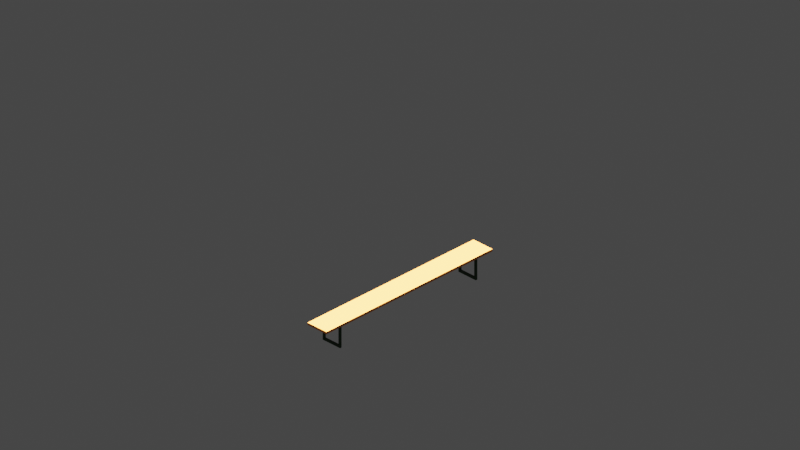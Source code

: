 # Source: bierbank.blend  (saved by Blender 3.5.10; exported with 4.5.12 LTS)
import bpy
from mathutils import Matrix  # noqa: F401  (used for matrix-valued properties, if any)

bpy.ops.wm.read_factory_settings(use_empty=True)
scene = bpy.context.scene
scene.name = 'Scene'

# ---- collections
col_collection = bpy.data.collections.new('Collection'); scene.collection.children.link(col_collection)
col_cameras = bpy.data.collections.new('Cameras'); scene.collection.children.link(col_cameras)
col_lights = bpy.data.collections.new('Lights'); scene.collection.children.link(col_lights)

# ---- materials (node trees are filled in below, after node groups)
mat_material_035 = bpy.data.materials.new('Material.035')
mat_material_035.use_transparent_shadow = False
mat_material_034 = bpy.data.materials.new('Material.034')
mat_material_034.use_transparent_shadow = False

# ---- material node trees
mat_material_035.use_nodes = True; mat_material_035.node_tree.nodes.clear()
_N = mat_material_035.node_tree.nodes; _L = mat_material_035.node_tree.links
n0 = _N.new('ShaderNodeBsdfPrincipled'); n0.name = 'Principled BSDF'; n0.location = (10, 300)
n0.distribution = 'GGX'
n0.subsurface_method = 'RANDOM_WALK_SKIN'
n0.inputs[3].default_value = 1.45
n0.inputs[27].default_value = (0.0, 0.0, 0.0, 1.0)
n0.inputs[28].default_value = 1.0
n1 = _N.new('ShaderNodeOutputMaterial'); n1.name = 'Material Output'; n1.location = (300, 300)
n2 = _N.new('ShaderNodeHueSaturation'); n2.name = 'Hue Saturation Value'; n2.location = (-267, 110)
n2.inputs[4].default_value = (0.003347, 0.04231, 0.0, 1.0)
_L.new(n0.outputs[0], n1.inputs[0])
_L.new(n2.outputs[0], n0.inputs[0])
n1.is_active_output = True
mat_material_034.use_nodes = True; mat_material_034.node_tree.nodes.clear()
_N = mat_material_034.node_tree.nodes; _L = mat_material_034.node_tree.links
n0 = _N.new('ShaderNodeBsdfPrincipled'); n0.name = 'Principled BSDF'; n0.location = (10, 300)
n0.distribution = 'GGX'
n0.subsurface_method = 'RANDOM_WALK_SKIN'
n0.inputs[3].default_value = 1.45
n0.inputs[27].default_value = (0.0, 0.0, 0.0, 1.0)
n0.inputs[28].default_value = 1.0
n1 = _N.new('ShaderNodeOutputMaterial'); n1.name = 'Material Output'; n1.location = (300, 300)
n2 = _N.new('ShaderNodeHueSaturation'); n2.name = 'Hue Saturation Value'; n2.location = (-277, 95)
n2.inputs[4].default_value = (0.8, 0.2447, 0.03905, 1.0)
_L.new(n0.outputs[0], n1.inputs[0])
_L.new(n2.outputs[0], n0.inputs[0])
n1.is_active_output = True

# ---- world
world_world = bpy.data.worlds.new('World'); scene.world = world_world
world_world.use_nodes = True; world_world.node_tree.nodes.clear()
_N = world_world.node_tree.nodes; _L = world_world.node_tree.links
n0 = _N.new('ShaderNodeOutputWorld'); n0.name = 'World Output'; n0.location = (300, 300)
n1 = _N.new('ShaderNodeBackground'); n1.name = 'Background'; n1.location = (10, 300)
n1.inputs[0].default_value = (0.05088, 0.05088, 0.05088, 1.0)
_L.new(n1.outputs[0], n0.inputs[0])
n0.is_active_output = True
world_world.color = (0.05088, 0.05088, 0.05088)
world_world.use_sun_shadow = False
world_world.sun_shadow_jitter_overblur = 0.0

# ---- cameras
cam_camera_0_001 = bpy.data.cameras.new('Camera 0.001')
cam_camera_0_001.type = 'ORTHO'
cam_camera_0_001.ortho_scale = 15.0
cam_camera_1_001 = bpy.data.cameras.new('Camera 1.001')
cam_camera_1_001.type = 'ORTHO'
cam_camera_1_001.ortho_scale = 15.0
cam_camera_2_001 = bpy.data.cameras.new('Camera 2.001')
cam_camera_2_001.type = 'ORTHO'
cam_camera_2_001.ortho_scale = 15.0
cam_camera_3_001 = bpy.data.cameras.new('Camera 3.001')
cam_camera_3_001.type = 'ORTHO'
cam_camera_3_001.ortho_scale = 15.0

# ---- lights
light_sun_0_001 = bpy.data.lights.new('Sun 0.001', 'SUN')
light_sun_0_001.transmission_factor = 0.0
light_sun_1_001 = bpy.data.lights.new('Sun 1.001', 'SUN')
light_sun_1_001.transmission_factor = 0.0
light_sun_2_001 = bpy.data.lights.new('Sun 2.001', 'SUN')
light_sun_2_001.transmission_factor = 0.0
light_sun_3_001 = bpy.data.lights.new('Sun 3.001', 'SUN')
light_sun_3_001.transmission_factor = 0.0

# ---- meshes
me_cube_012 = bpy.data.meshes.new('Cube.012')
me_cube_012.from_pydata([(-1.0, -1.0, -1.0), (-1.0, -1.0, 1.0), (-1.0, 1.0, -1.0), (-1.0, 1.0, 1.0), (1.0, -1.0, -1.0), (1.0, -1.0, 1.0), (1.0, 1.0, -1.0), (1.0, 1.0, 1.0), (-1.0, 0.8182, -1.0), (-1.0, 0.6364, -1.0), (-1.0, 0.4545, -1.0), (-1.0, 0.2727, -1.0), (-1.0, 0.09091, -1.0), (-1.0, -0.09091, -1.0), (-1.0, -0.2727, -1.0), (-1.0, -0.4545, -1.0), (-1.0, -0.6364, -1.0), (-1.0, -0.8182, -1.0), (-1.0, -0.8182, 1.0), (-1.0, -0.6364, 1.0), (-1.0, -0.4545, 1.0), (-1.0, -0.2727, 1.0), (-1.0, -0.09091, 1.0), (-1.0, 0.09091, 1.0), (-1.0, 0.2727, 1.0), (-1.0, 0.4545, 1.0), (-1.0, 0.6364, 1.0), (-1.0, 0.8182, 1.0), (1.0, -0.8182, -1.0), (1.0, -0.6364, -1.0), (1.0, -0.4545, -1.0), (1.0, -0.2727, -1.0), (1.0, -0.09091, -1.0), (1.0, 0.09091, -1.0), (1.0, 0.2727, -1.0), (1.0, 0.4545, -1.0), (1.0, 0.6364, -1.0), (1.0, 0.8182, -1.0), (1.0, 0.8182, 1.0), (1.0, 0.6364, 1.0), (1.0, 0.4545, 1.0), (1.0, 0.2727, 1.0), (1.0, 0.09091, 1.0), (1.0, -0.09091, 1.0), (1.0, -0.2727, 1.0), (1.0, -0.4545, 1.0), (1.0, -0.6364, 1.0), (1.0, -0.8182, 1.0), (-1.0, -1.0, -0.8), (-1.0, -1.0, -0.6), (-1.0, -1.0, -0.4), (-1.0, -1.0, -0.2), (-1.0, -1.0, 0.0), (-1.0, -1.0, 0.2), (-1.0, -1.0, 0.4), (-1.0, -1.0, 0.6), (-1.0, -1.0, 0.8), (-1.0, 1.0, 0.8), (-1.0, 1.0, 0.6), (-1.0, 1.0, 0.4), (-1.0, 1.0, 0.2), (-1.0, 1.0, 0.0), (-1.0, 1.0, -0.2), (-1.0, 1.0, -0.4), (-1.0, 1.0, -0.6), (-1.0, 1.0, -0.8), (1.0, 1.0, 0.8), (1.0, 1.0, 0.6), (1.0, 1.0, 0.4), (1.0, 1.0, 0.2), (1.0, 1.0, 0.0), (1.0, 1.0, -0.2), (1.0, 1.0, -0.4), (1.0, 1.0, -0.6), (1.0, 1.0, -0.8), (1.0, -1.0, 0.8), (1.0, -1.0, 0.6), (1.0, -1.0, 0.4), (1.0, -1.0, 0.2), (1.0, -1.0, 0.0), (1.0, -1.0, -0.2), (1.0, -1.0, -0.4), (1.0, -1.0, -0.6), (1.0, -1.0, -0.8), (1.0, 0.8182, 0.8), (1.0, 0.8182, 0.6), (1.0, 0.8182, 0.4), (1.0, 0.8182, 0.2), (1.0, 0.8182, 0.0), (1.0, 0.8182, -0.2), (1.0, 0.8182, -0.4), (1.0, 0.8182, -0.6), (1.0, 0.8182, -0.8), (1.0, 0.6364, 0.8), (1.0, 0.6364, -0.8), (1.0, 0.4545, 0.8), (1.0, 0.4545, -0.8), (1.0, 0.2727, 0.8), (1.0, 0.2727, -0.8), (1.0, 0.09091, 0.8), (1.0, 0.09091, -0.8), (1.0, -0.09091, 0.8), (1.0, -0.09091, -0.8), (1.0, -0.2727, 0.8), (1.0, -0.2727, -0.8), (1.0, -0.4545, 0.8), (1.0, -0.4545, -0.8), (1.0, -0.6364, 0.8), (1.0, -0.6364, -0.8), (1.0, -0.8182, 0.8), (1.0, -0.8182, 0.6), (1.0, -0.8182, 0.4), (1.0, -0.8182, 0.2), (1.0, -0.8182, 0.0), (1.0, -0.8182, -0.2), (1.0, -0.8182, -0.4), (1.0, -0.8182, -0.6), (1.0, -0.8182, -0.8), (-1.0, -0.8182, 0.8), (-1.0, -0.8182, 0.6), (-1.0, -0.8182, 0.4), (-1.0, -0.8182, 0.2), (-1.0, -0.8182, 0.0), (-1.0, -0.8182, -0.2), (-1.0, -0.8182, -0.4), (-1.0, -0.8182, -0.6), (-1.0, -0.8182, -0.8), (-1.0, -0.6364, 0.8), (-1.0, -0.6364, -0.8), (-1.0, -0.4545, 0.8), (-1.0, -0.4545, -0.8), (-1.0, -0.2727, 0.8), (-1.0, -0.2727, -0.8), (-1.0, -0.09091, 0.8), (-1.0, -0.09091, -0.8), (-1.0, 0.09091, 0.8), (-1.0, 0.09091, -0.8), (-1.0, 0.2727, 0.8), (-1.0, 0.2727, -0.8), (-1.0, 0.4545, 0.8), (-1.0, 0.4545, -0.8), (-1.0, 0.6364, 0.8), (-1.0, 0.6364, -0.8), (-1.0, 0.8182, 0.8), (-1.0, 0.8182, 0.6), (-1.0, 0.8182, 0.4), (-1.0, 0.8182, 0.2), (-1.0, 0.8182, 0.0), (-1.0, 0.8182, -0.2), (-1.0, 0.8182, -0.4), (-1.0, 0.8182, -0.6), (-1.0, 0.8182, -0.8)], [], [(143, 27, 3, 57), (57, 3, 7, 66), (109, 47, 5, 75), (75, 5, 1, 56), (17, 28, 4, 0), (47, 18, 1, 5), (7, 3, 27, 38), (38, 27, 26, 39), (39, 26, 25, 40), (40, 25, 24, 41), (41, 24, 23, 42), (42, 23, 22, 43), (43, 22, 21, 44), (44, 21, 20, 45), (45, 20, 19, 46), (46, 19, 18, 47), (2, 6, 37, 8), (8, 37, 36, 9), (9, 36, 35, 10), (10, 35, 34, 11), (11, 34, 33, 12), (12, 33, 32, 13), (13, 32, 31, 14), (14, 31, 30, 15), (15, 30, 29, 16), (16, 29, 28, 17), (66, 7, 38, 84), (84, 38, 39, 93), (93, 39, 40, 95), (95, 40, 41, 97), (97, 41, 42, 99), (99, 42, 43, 101), (101, 43, 44, 103), (103, 44, 45, 105), (105, 45, 46, 107), (107, 46, 47, 109), (56, 1, 18, 118), (118, 18, 19, 127), (127, 19, 20, 129), (129, 20, 21, 131), (131, 21, 22, 133), (133, 22, 23, 135), (135, 23, 24, 137), (137, 24, 25, 139), (139, 25, 26, 141), (141, 26, 27, 143), (9, 142, 151, 8), (10, 140, 142, 9), (11, 138, 140, 10), (12, 136, 138, 11), (13, 134, 136, 12), (14, 132, 134, 13), (15, 130, 132, 14), (16, 128, 130, 15), (17, 126, 128, 16), (0, 48, 126, 17), (48, 49, 125, 126), (49, 50, 124, 125), (50, 51, 123, 124), (51, 52, 122, 123), (52, 53, 121, 122), (53, 54, 120, 121), (54, 55, 119, 120), (55, 56, 118, 119), (29, 108, 117, 28), (30, 106, 108, 29), (31, 104, 106, 30), (32, 102, 104, 31), (33, 100, 102, 32), (143, 144, 85, 84), (141, 143, 84, 93), (34, 98, 100, 33), (139, 141, 93, 95), (137, 139, 95, 97), (135, 137, 97, 99), (133, 135, 99, 101), (131, 133, 101, 103), (129, 131, 103, 105), (127, 129, 105, 107), (118, 127, 107, 109), (35, 96, 98, 34), (119, 118, 109, 110), (120, 119, 110, 111), (121, 120, 111, 112), (122, 121, 112, 113), (123, 122, 113, 114), (124, 123, 114, 115), (125, 124, 115, 116), (126, 125, 116, 117), (36, 94, 96, 35), (128, 126, 117, 108), (130, 128, 108, 106), (132, 130, 106, 104), (134, 132, 104, 102), (136, 134, 102, 100), (138, 136, 100, 98), (140, 138, 98, 96), (142, 140, 96, 94), (37, 92, 94, 36), (151, 142, 94, 92), (150, 151, 92, 91), (149, 150, 91, 90), (148, 149, 90, 89), (147, 148, 89, 88), (146, 147, 88, 87), (145, 146, 87, 86), (144, 145, 86, 85), (6, 74, 92, 37), (74, 73, 91, 92), (73, 72, 90, 91), (72, 71, 89, 90), (71, 70, 88, 89), (70, 69, 87, 88), (69, 68, 86, 87), (68, 67, 85, 86), (67, 66, 84, 85), (4, 83, 48, 0), (83, 82, 49, 48), (82, 81, 50, 49), (81, 80, 51, 50), (80, 79, 52, 51), (79, 78, 53, 52), (78, 77, 54, 53), (77, 76, 55, 54), (76, 75, 56, 55), (28, 117, 83, 4), (117, 116, 82, 83), (116, 115, 81, 82), (115, 114, 80, 81), (114, 113, 79, 80), (113, 112, 78, 79), (112, 111, 77, 78), (111, 110, 76, 77), (110, 109, 75, 76), (2, 65, 74, 6), (65, 64, 73, 74), (64, 63, 72, 73), (63, 62, 71, 72), (62, 61, 70, 71), (61, 60, 69, 70), (60, 59, 68, 69), (59, 58, 67, 68), (58, 57, 66, 67), (8, 151, 65, 2), (151, 150, 64, 65), (150, 149, 63, 64), (149, 148, 62, 63), (148, 147, 61, 62), (147, 146, 60, 61), (146, 145, 59, 60), (145, 144, 58, 59), (144, 143, 57, 58)])
_uv = me_cube_012.uv_layers.new(name='UVMap')
_uv.uv.foreach_set('vector', [0.6, 0.2273, 0.625, 0.2273, 0.625, 0.25, 0.6, 0.25, 0.6, 0.25, 0.625, 0.25, 0.625, 0.5, 0.6, 0.5, 0.6, 0.7273, 0.625, 0.7273, 0.625, 0.75, 0.6, 0.75, 0.6, 0.75, 0.625, 0.75, 0.625, 1.0, 0.6, 1.0, 0.125, 0.7273, 0.375, 0.7273, 0.375, 0.75, 0.125, 0.75, 0.625, 0.7273, 0.875, 0.7273, 0.875, 0.75, 0.625, 0.75, 0.625, 0.5, 0.875, 0.5, 0.875, 0.5227, 0.625, 0.5227, 0.625, 0.5227, 0.875, 0.5227, 0.875, 0.5455, 0.625, 0.5455, 0.625, 0.5455, 0.875, 0.5455, 0.875, 0.5682, 0.625, 0.5682, 0.625, 0.5682, 0.875, 0.5682, 0.875, 0.5909, 0.625, 0.5909, 0.625, 0.5909, 0.875, 0.5909, 0.875, 0.6136, 0.625, 0.6136, 0.625, 0.6136, 0.875, 0.6136, 0.875, 0.6364, 0.625, 0.6364, 0.625, 0.6364, 0.875, 0.6364, 0.875, 0.6591, 0.625, 0.6591, 0.625, 0.6591, 0.875, 0.6591, 0.875, 0.6818, 0.625, 0.6818, 0.625, 0.6818, 0.875, 0.6818, 0.875, 0.7045, 0.625, 0.7045, 0.625, 0.7045, 0.875, 0.7045, 0.875, 0.7273, 0.625, 0.7273, 0.125, 0.5, 0.375, 0.5, 0.375, 0.5227, 0.125, 0.5227, 0.125, 0.5227, 0.375, 0.5227, 0.375, 0.5455, 0.125, 0.5455, 0.125, 0.5455, 0.375, 0.5455, 0.375, 0.5682, 0.125, 0.5682, 0.125, 0.5682, 0.375, 0.5682, 0.375, 0.5909, 0.125, 0.5909, 0.125, 0.5909, 0.375, 0.5909, 0.375, 0.6136, 0.125, 0.6136, 0.125, 0.6136, 0.375, 0.6136, 0.375, 0.6364, 0.125, 0.6364, 0.125, 0.6364, 0.375, 0.6364, 0.375, 0.6591, 0.125, 0.6591, 0.125, 0.6591, 0.375, 0.6591, 0.375, 0.6818, 0.125, 0.6818, 0.125, 0.6818, 0.375, 0.6818, 0.375, 0.7045, 0.125, 0.7045, 0.125, 0.7045, 0.375, 0.7045, 0.375, 0.7273, 0.125, 0.7273, 0.6, 0.5, 0.625, 0.5, 0.625, 0.5227, 0.6, 0.5227, 0.6, 0.5227, 0.625, 0.5227, 0.625, 0.5455, 0.6, 0.5455, 0.6, 0.5455, 0.625, 0.5455, 0.625, 0.5682, 0.6, 0.5682, 0.6, 0.5682, 0.625, 0.5682, 0.625, 0.5909, 0.6, 0.5909, 0.6, 0.5909, 0.625, 0.5909, 0.625, 0.6136, 0.6, 0.6136, 0.6, 0.6136, 0.625, 0.6136, 0.625, 0.6364, 0.6, 0.6364, 0.6, 0.6364, 0.625, 0.6364, 0.625, 0.6591, 0.6, 0.6591, 0.6, 0.6591, 0.625, 0.6591, 0.625, 0.6818, 0.6, 0.6818, 0.6, 0.6818, 0.625, 0.6818, 0.625, 0.7045, 0.6, 0.7045, 0.6, 0.7045, 0.625, 0.7045, 0.625, 0.7273, 0.6, 0.7273, 0.6, 0.0, 0.625, 0.0, 0.625, 0.02273, 0.6, 0.02273, 0.6, 0.02273, 0.625, 0.02273, 0.625, 0.04545, 0.6, 0.04545, 0.6, 0.04545, 0.625, 0.04545, 0.625, 0.06818, 0.6, 0.06818, 0.6, 0.06818, 0.625, 0.06818, 0.625, 0.09091, 0.6, 0.09091, 0.6, 0.09091, 0.625, 0.09091, 0.625, 0.1136, 0.6, 0.1136, 0.6, 0.1136, 0.625, 0.1136, 0.625, 0.1364, 0.6, 0.1364, 0.6, 0.1364, 0.625, 0.1364, 0.625, 0.1591, 0.6, 0.1591, 0.6, 0.1591, 0.625, 0.1591, 0.625, 0.1818, 0.6, 0.1818, 0.6, 0.1818, 0.625, 0.1818, 0.625, 0.2045, 0.6, 0.2045, 0.6, 0.2045, 0.625, 0.2045, 0.625, 0.2273, 0.6, 0.2273, 0.375, 0.2045, 0.4, 0.2045, 0.4, 0.2273, 0.375, 0.2273, 0.375, 0.1818, 0.4, 0.1818, 0.4, 0.2045, 0.375, 0.2045, 0.375, 0.1591, 0.4, 0.1591, 0.4, 0.1818, 0.375, 0.1818, 0.375, 0.1364, 0.4, 0.1364, 0.4, 0.1591, 0.375, 0.1591, 0.375, 0.1136, 0.4, 0.1136, 0.4, 0.1364, 0.375, 0.1364, 0.375, 0.09091, 0.4, 0.09091, 0.4, 0.1136, 0.375, 0.1136, 0.375, 0.06818, 0.4, 0.06818, 0.4, 0.09091, 0.375, 0.09091, 0.375, 0.04545, 0.4, 0.04545, 0.4, 0.06818, 0.375, 0.06818, 0.375, 0.02273, 0.4, 0.02273, 0.4, 0.04545, 0.375, 0.04545, 0.375, 0.0, 0.4, 0.0, 0.4, 0.02273, 0.375, 0.02273, 0.4, 0.0, 0.425, 0.0, 0.425, 0.02273, 0.4, 0.02273, 0.425, 0.0, 0.45, 0.0, 0.45, 0.02273, 0.425, 0.02273, 0.45, 0.0, 0.475, 0.0, 0.475, 0.02273, 0.45, 0.02273, 0.475, 0.0, 0.5, 0.0, 0.5, 0.02273, 0.475, 0.02273, 0.5, 0.0, 0.525, 0.0, 0.525, 0.02273, 0.5, 0.02273, 0.525, 0.0, 0.55, 0.0, 0.55, 0.02273, 0.525, 0.02273, 0.55, 0.0, 0.575, 0.0, 0.575, 0.02273, 0.55, 0.02273, 0.575, 0.0, 0.6, 0.0, 0.6, 0.02273, 0.575, 0.02273, 0.375, 0.7045, 0.4, 0.7045, 0.4, 0.7273, 0.375, 0.7273, 0.375, 0.6818, 0.4, 0.6818, 0.4, 0.7045, 0.375, 0.7045, 0.375, 0.6591, 0.4, 0.6591, 0.4, 0.6818, 0.375, 0.6818, 0.375, 0.6364, 0.4, 0.6364, 0.4, 0.6591, 0.375, 0.6591, 0.375, 0.6136, 0.4, 0.6136, 0.4, 0.6364, 0.375, 0.6364, 0.6, 0.2273, 0.575, 0.2273, 0.575, 0.5227, 0.6, 0.5227, 0.6, 0.2045, 0.6, 0.2273, 0.6, 0.5227, 0.6, 0.5455, 0.375, 0.5909, 0.4, 0.5909, 0.4, 0.6136, 0.375, 0.6136, 0.6, 0.1818, 0.6, 0.2045, 0.6, 0.5455, 0.6, 0.5682, 0.6, 0.1591, 0.6, 0.1818, 0.6, 0.5682, 0.6, 0.5909, 0.6, 0.1364, 0.6, 0.1591, 0.6, 0.5909, 0.6, 0.6136, 0.6, 0.1136, 0.6, 0.1364, 0.6, 0.6136, 0.6, 0.6364, 0.6, 0.09091, 0.6, 0.1136, 0.6, 0.6364, 0.6, 0.6591, 0.6, 0.06818, 0.6, 0.09091, 0.6, 0.6591, 0.6, 0.6818, 0.6, 0.04545, 0.6, 0.06818, 0.6, 0.6818, 0.6, 0.7045, 0.6, 0.02273, 0.6, 0.04545, 0.6, 0.7045, 0.6, 0.7273, 0.375, 0.5682, 0.4, 0.5682, 0.4, 0.5909, 0.375, 0.5909, 0.575, 0.02273, 0.6, 0.02273, 0.6, 0.7273, 0.575, 0.7273, 0.55, 0.02273, 0.575, 0.02273, 0.575, 0.7273, 0.55, 0.7273, 0.525, 0.02273, 0.55, 0.02273, 0.55, 0.7273, 0.525, 0.7273, 0.5, 0.02273, 0.525, 0.02273, 0.525, 0.7273, 0.5, 0.7273, 0.475, 0.02273, 0.5, 0.02273, 0.5, 0.7273, 0.475, 0.7273, 0.45, 0.02273, 0.475, 0.02273, 0.475, 0.7273, 0.45, 0.7273, 0.425, 0.02273, 0.45, 0.02273, 0.45, 0.7273, 0.425, 0.7273, 0.4, 0.02273, 0.425, 0.02273, 0.425, 0.7273, 0.4, 0.7273, 0.375, 0.5455, 0.4, 0.5455, 0.4, 0.5682, 0.375, 0.5682, 0.4, 0.04545, 0.4, 0.02273, 0.4, 0.7273, 0.4, 0.7045, 0.4, 0.06818, 0.4, 0.04545, 0.4, 0.7045, 0.4, 0.6818, 0.4, 0.09091, 0.4, 0.06818, 0.4, 0.6818, 0.4, 0.6591, 0.4, 0.1136, 0.4, 0.09091, 0.4, 0.6591, 0.4, 0.6364, 0.4, 0.1364, 0.4, 0.1136, 0.4, 0.6364, 0.4, 0.6136, 0.4, 0.1591, 0.4, 0.1364, 0.4, 0.6136, 0.4, 0.5909, 0.4, 0.1818, 0.4, 0.1591, 0.4, 0.5909, 0.4, 0.5682, 0.4, 0.2045, 0.4, 0.1818, 0.4, 0.5682, 0.4, 0.5455, 0.375, 0.5227, 0.4, 0.5227, 0.4, 0.5455, 0.375, 0.5455, 0.4, 0.2273, 0.4, 0.2045, 0.4, 0.5455, 0.4, 0.5227, 0.425, 0.2273, 0.4, 0.2273, 0.4, 0.5227, 0.425, 0.5227, 0.45, 0.2273, 0.425, 0.2273, 0.425, 0.5227, 0.45, 0.5227, 0.475, 0.2273, 0.45, 0.2273, 0.45, 0.5227, 0.475, 0.5227, 0.5, 0.2273, 0.475, 0.2273, 0.475, 0.5227, 0.5, 0.5227, 0.525, 0.2273, 0.5, 0.2273, 0.5, 0.5227, 0.525, 0.5227, 0.55, 0.2273, 0.525, 0.2273, 0.525, 0.5227, 0.55, 0.5227, 0.575, 0.2273, 0.55, 0.2273, 0.55, 0.5227, 0.575, 0.5227, 0.375, 0.5, 0.4, 0.5, 0.4, 0.5227, 0.375, 0.5227, 0.4, 0.5, 0.425, 0.5, 0.425, 0.5227, 0.4, 0.5227, 0.425, 0.5, 0.45, 0.5, 0.45, 0.5227, 0.425, 0.5227, 0.45, 0.5, 0.475, 0.5, 0.475, 0.5227, 0.45, 0.5227, 0.475, 0.5, 0.5, 0.5, 0.5, 0.5227, 0.475, 0.5227, 0.5, 0.5, 0.525, 0.5, 0.525, 0.5227, 0.5, 0.5227, 0.525, 0.5, 0.55, 0.5, 0.55, 0.5227, 0.525, 0.5227, 0.55, 0.5, 0.575, 0.5, 0.575, 0.5227, 0.55, 0.5227, 0.575, 0.5, 0.6, 0.5, 0.6, 0.5227, 0.575, 0.5227, 0.375, 0.75, 0.4, 0.75, 0.4, 1.0, 0.375, 1.0, 0.4, 0.75, 0.425, 0.75, 0.425, 1.0, 0.4, 1.0, 0.425, 0.75, 0.45, 0.75, 0.45, 1.0, 0.425, 1.0, 0.45, 0.75, 0.475, 0.75, 0.475, 1.0, 0.45, 1.0, 0.475, 0.75, 0.5, 0.75, 0.5, 1.0, 0.475, 1.0, 0.5, 0.75, 0.525, 0.75, 0.525, 1.0, 0.5, 1.0, 0.525, 0.75, 0.55, 0.75, 0.55, 1.0, 0.525, 1.0, 0.55, 0.75, 0.575, 0.75, 0.575, 1.0, 0.55, 1.0, 0.575, 0.75, 0.6, 0.75, 0.6, 1.0, 0.575, 1.0, 0.375, 0.7273, 0.4, 0.7273, 0.4, 0.75, 0.375, 0.75, 0.4, 0.7273, 0.425, 0.7273, 0.425, 0.75, 0.4, 0.75, 0.425, 0.7273, 0.45, 0.7273, 0.45, 0.75, 0.425, 0.75, 0.45, 0.7273, 0.475, 0.7273, 0.475, 0.75, 0.45, 0.75, 0.475, 0.7273, 0.5, 0.7273, 0.5, 0.75, 0.475, 0.75, 0.5, 0.7273, 0.525, 0.7273, 0.525, 0.75, 0.5, 0.75, 0.525, 0.7273, 0.55, 0.7273, 0.55, 0.75, 0.525, 0.75, 0.55, 0.7273, 0.575, 0.7273, 0.575, 0.75, 0.55, 0.75, 0.575, 0.7273, 0.6, 0.7273, 0.6, 0.75, 0.575, 0.75, 0.375, 0.25, 0.4, 0.25, 0.4, 0.5, 0.375, 0.5, 0.4, 0.25, 0.425, 0.25, 0.425, 0.5, 0.4, 0.5, 0.425, 0.25, 0.45, 0.25, 0.45, 0.5, 0.425, 0.5, 0.45, 0.25, 0.475, 0.25, 0.475, 0.5, 0.45, 0.5, 0.475, 0.25, 0.5, 0.25, 0.5, 0.5, 0.475, 0.5, 0.5, 0.25, 0.525, 0.25, 0.525, 0.5, 0.5, 0.5, 0.525, 0.25, 0.55, 0.25, 0.55, 0.5, 0.525, 0.5, 0.55, 0.25, 0.575, 0.25, 0.575, 0.5, 0.55, 0.5, 0.575, 0.25, 0.6, 0.25, 0.6, 0.5, 0.575, 0.5, 0.375, 0.2273, 0.4, 0.2273, 0.4, 0.25, 0.375, 0.25, 0.4, 0.2273, 0.425, 0.2273, 0.425, 0.25, 0.4, 0.25, 0.425, 0.2273, 0.45, 0.2273, 0.45, 0.25, 0.425, 0.25, 0.45, 0.2273, 0.475, 0.2273, 0.475, 0.25, 0.45, 0.25, 0.475, 0.2273, 0.5, 0.2273, 0.5, 0.25, 0.475, 0.25, 0.5, 0.2273, 0.525, 0.2273, 0.525, 0.25, 0.5, 0.25, 0.525, 0.2273, 0.55, 0.2273, 0.55, 0.25, 0.525, 0.25, 0.55, 0.2273, 0.575, 0.2273, 0.575, 0.25, 0.55, 0.25, 0.575, 0.2273, 0.6, 0.2273, 0.6, 0.25, 0.575, 0.25])
me_cube_012.materials.append(mat_material_035)
me_cube_012.update()
me_cube_010 = bpy.data.meshes.new('Cube.010')
me_cube_010.from_pydata([(-1.0, -1.0, -1.0), (-1.0, -1.0, 1.0), (-1.0, 1.0, -1.0), (-1.0, 1.0, 1.0), (1.0, -1.0, -1.0), (1.0, -1.0, 1.0), (1.0, 1.0, -1.0), (1.0, 1.0, 1.0), (-1.0, 0.8182, -1.0), (-1.0, 0.6364, -1.0), (-1.0, 0.4545, -1.0), (-1.0, 0.2727, -1.0), (-1.0, 0.09091, -1.0), (-1.0, -0.09091, -1.0), (-1.0, -0.2727, -1.0), (-1.0, -0.4545, -1.0), (-1.0, -0.6364, -1.0), (-1.0, -0.8182, -1.0), (-1.0, -0.8182, 1.0), (-1.0, -0.6364, 1.0), (-1.0, -0.4545, 1.0), (-1.0, -0.2727, 1.0), (-1.0, -0.09091, 1.0), (-1.0, 0.09091, 1.0), (-1.0, 0.2727, 1.0), (-1.0, 0.4545, 1.0), (-1.0, 0.6364, 1.0), (-1.0, 0.8182, 1.0), (1.0, -0.8182, -1.0), (1.0, -0.6364, -1.0), (1.0, -0.4545, -1.0), (1.0, -0.2727, -1.0), (1.0, -0.09091, -1.0), (1.0, 0.09091, -1.0), (1.0, 0.2727, -1.0), (1.0, 0.4545, -1.0), (1.0, 0.6364, -1.0), (1.0, 0.8182, -1.0), (1.0, 0.8182, 1.0), (1.0, 0.6364, 1.0), (1.0, 0.4545, 1.0), (1.0, 0.2727, 1.0), (1.0, 0.09091, 1.0), (1.0, -0.09091, 1.0), (1.0, -0.2727, 1.0), (1.0, -0.4545, 1.0), (1.0, -0.6364, 1.0), (1.0, -0.8182, 1.0), (-1.0, -1.0, -0.8), (-1.0, -1.0, -0.6), (-1.0, -1.0, -0.4), (-1.0, -1.0, -0.2), (-1.0, -1.0, 0.0), (-1.0, -1.0, 0.2), (-1.0, -1.0, 0.4), (-1.0, -1.0, 0.6), (-1.0, -1.0, 0.8), (-1.0, 1.0, 0.8), (-1.0, 1.0, 0.6), (-1.0, 1.0, 0.4), (-1.0, 1.0, 0.2), (-1.0, 1.0, 0.0), (-1.0, 1.0, -0.2), (-1.0, 1.0, -0.4), (-1.0, 1.0, -0.6), (-1.0, 1.0, -0.8), (1.0, 1.0, 0.8), (1.0, 1.0, 0.6), (1.0, 1.0, 0.4), (1.0, 1.0, 0.2), (1.0, 1.0, 0.0), (1.0, 1.0, -0.2), (1.0, 1.0, -0.4), (1.0, 1.0, -0.6), (1.0, 1.0, -0.8), (1.0, -1.0, 0.8), (1.0, -1.0, 0.6), (1.0, -1.0, 0.4), (1.0, -1.0, 0.2), (1.0, -1.0, 0.0), (1.0, -1.0, -0.2), (1.0, -1.0, -0.4), (1.0, -1.0, -0.6), (1.0, -1.0, -0.8), (1.0, 0.8182, 0.8), (1.0, 0.8182, 0.6), (1.0, 0.8182, 0.4), (1.0, 0.8182, 0.2), (1.0, 0.8182, 0.0), (1.0, 0.8182, -0.2), (1.0, 0.8182, -0.4), (1.0, 0.8182, -0.6), (1.0, 0.8182, -0.8), (1.0, 0.6364, 0.8), (1.0, 0.6364, -0.8), (1.0, 0.4545, 0.8), (1.0, 0.4545, -0.8), (1.0, 0.2727, 0.8), (1.0, 0.2727, -0.8), (1.0, 0.09091, 0.8), (1.0, 0.09091, -0.8), (1.0, -0.09091, 0.8), (1.0, -0.09091, -0.8), (1.0, -0.2727, 0.8), (1.0, -0.2727, -0.8), (1.0, -0.4545, 0.8), (1.0, -0.4545, -0.8), (1.0, -0.6364, 0.8), (1.0, -0.6364, -0.8), (1.0, -0.8182, 0.8), (1.0, -0.8182, 0.6), (1.0, -0.8182, 0.4), (1.0, -0.8182, 0.2), (1.0, -0.8182, 0.0), (1.0, -0.8182, -0.2), (1.0, -0.8182, -0.4), (1.0, -0.8182, -0.6), (1.0, -0.8182, -0.8), (-1.0, -0.8182, 0.8), (-1.0, -0.8182, 0.6), (-1.0, -0.8182, 0.4), (-1.0, -0.8182, 0.2), (-1.0, -0.8182, 0.0), (-1.0, -0.8182, -0.2), (-1.0, -0.8182, -0.4), (-1.0, -0.8182, -0.6), (-1.0, -0.8182, -0.8), (-1.0, -0.6364, 0.8), (-1.0, -0.6364, -0.8), (-1.0, -0.4545, 0.8), (-1.0, -0.4545, -0.8), (-1.0, -0.2727, 0.8), (-1.0, -0.2727, -0.8), (-1.0, -0.09091, 0.8), (-1.0, -0.09091, -0.8), (-1.0, 0.09091, 0.8), (-1.0, 0.09091, -0.8), (-1.0, 0.2727, 0.8), (-1.0, 0.2727, -0.8), (-1.0, 0.4545, 0.8), (-1.0, 0.4545, -0.8), (-1.0, 0.6364, 0.8), (-1.0, 0.6364, -0.8), (-1.0, 0.8182, 0.8), (-1.0, 0.8182, 0.6), (-1.0, 0.8182, 0.4), (-1.0, 0.8182, 0.2), (-1.0, 0.8182, 0.0), (-1.0, 0.8182, -0.2), (-1.0, 0.8182, -0.4), (-1.0, 0.8182, -0.6), (-1.0, 0.8182, -0.8)], [], [(143, 27, 3, 57), (57, 3, 7, 66), (109, 47, 5, 75), (75, 5, 1, 56), (17, 28, 4, 0), (47, 18, 1, 5), (7, 3, 27, 38), (38, 27, 26, 39), (39, 26, 25, 40), (40, 25, 24, 41), (41, 24, 23, 42), (42, 23, 22, 43), (43, 22, 21, 44), (44, 21, 20, 45), (45, 20, 19, 46), (46, 19, 18, 47), (2, 6, 37, 8), (8, 37, 36, 9), (9, 36, 35, 10), (10, 35, 34, 11), (11, 34, 33, 12), (12, 33, 32, 13), (13, 32, 31, 14), (14, 31, 30, 15), (15, 30, 29, 16), (16, 29, 28, 17), (66, 7, 38, 84), (84, 38, 39, 93), (93, 39, 40, 95), (95, 40, 41, 97), (97, 41, 42, 99), (99, 42, 43, 101), (101, 43, 44, 103), (103, 44, 45, 105), (105, 45, 46, 107), (107, 46, 47, 109), (56, 1, 18, 118), (118, 18, 19, 127), (127, 19, 20, 129), (129, 20, 21, 131), (131, 21, 22, 133), (133, 22, 23, 135), (135, 23, 24, 137), (137, 24, 25, 139), (139, 25, 26, 141), (141, 26, 27, 143), (9, 142, 151, 8), (10, 140, 142, 9), (11, 138, 140, 10), (12, 136, 138, 11), (13, 134, 136, 12), (14, 132, 134, 13), (15, 130, 132, 14), (16, 128, 130, 15), (17, 126, 128, 16), (0, 48, 126, 17), (48, 49, 125, 126), (49, 50, 124, 125), (50, 51, 123, 124), (51, 52, 122, 123), (52, 53, 121, 122), (53, 54, 120, 121), (54, 55, 119, 120), (55, 56, 118, 119), (29, 108, 117, 28), (30, 106, 108, 29), (31, 104, 106, 30), (32, 102, 104, 31), (33, 100, 102, 32), (143, 144, 85, 84), (141, 143, 84, 93), (34, 98, 100, 33), (139, 141, 93, 95), (137, 139, 95, 97), (135, 137, 97, 99), (133, 135, 99, 101), (131, 133, 101, 103), (129, 131, 103, 105), (127, 129, 105, 107), (118, 127, 107, 109), (35, 96, 98, 34), (119, 118, 109, 110), (120, 119, 110, 111), (121, 120, 111, 112), (122, 121, 112, 113), (123, 122, 113, 114), (124, 123, 114, 115), (125, 124, 115, 116), (126, 125, 116, 117), (36, 94, 96, 35), (128, 126, 117, 108), (130, 128, 108, 106), (132, 130, 106, 104), (134, 132, 104, 102), (136, 134, 102, 100), (138, 136, 100, 98), (140, 138, 98, 96), (142, 140, 96, 94), (37, 92, 94, 36), (151, 142, 94, 92), (150, 151, 92, 91), (149, 150, 91, 90), (148, 149, 90, 89), (147, 148, 89, 88), (146, 147, 88, 87), (145, 146, 87, 86), (144, 145, 86, 85), (6, 74, 92, 37), (74, 73, 91, 92), (73, 72, 90, 91), (72, 71, 89, 90), (71, 70, 88, 89), (70, 69, 87, 88), (69, 68, 86, 87), (68, 67, 85, 86), (67, 66, 84, 85), (4, 83, 48, 0), (83, 82, 49, 48), (82, 81, 50, 49), (81, 80, 51, 50), (80, 79, 52, 51), (79, 78, 53, 52), (78, 77, 54, 53), (77, 76, 55, 54), (76, 75, 56, 55), (28, 117, 83, 4), (117, 116, 82, 83), (116, 115, 81, 82), (115, 114, 80, 81), (114, 113, 79, 80), (113, 112, 78, 79), (112, 111, 77, 78), (111, 110, 76, 77), (110, 109, 75, 76), (2, 65, 74, 6), (65, 64, 73, 74), (64, 63, 72, 73), (63, 62, 71, 72), (62, 61, 70, 71), (61, 60, 69, 70), (60, 59, 68, 69), (59, 58, 67, 68), (58, 57, 66, 67), (8, 151, 65, 2), (151, 150, 64, 65), (150, 149, 63, 64), (149, 148, 62, 63), (148, 147, 61, 62), (147, 146, 60, 61), (146, 145, 59, 60), (145, 144, 58, 59), (144, 143, 57, 58)])
_uv = me_cube_010.uv_layers.new(name='UVMap')
_uv.uv.foreach_set('vector', [0.6, 0.2273, 0.625, 0.2273, 0.625, 0.25, 0.6, 0.25, 0.6, 0.25, 0.625, 0.25, 0.625, 0.5, 0.6, 0.5, 0.6, 0.7273, 0.625, 0.7273, 0.625, 0.75, 0.6, 0.75, 0.6, 0.75, 0.625, 0.75, 0.625, 1.0, 0.6, 1.0, 0.125, 0.7273, 0.375, 0.7273, 0.375, 0.75, 0.125, 0.75, 0.625, 0.7273, 0.875, 0.7273, 0.875, 0.75, 0.625, 0.75, 0.625, 0.5, 0.875, 0.5, 0.875, 0.5227, 0.625, 0.5227, 0.625, 0.5227, 0.875, 0.5227, 0.875, 0.5455, 0.625, 0.5455, 0.625, 0.5455, 0.875, 0.5455, 0.875, 0.5682, 0.625, 0.5682, 0.625, 0.5682, 0.875, 0.5682, 0.875, 0.5909, 0.625, 0.5909, 0.625, 0.5909, 0.875, 0.5909, 0.875, 0.6136, 0.625, 0.6136, 0.625, 0.6136, 0.875, 0.6136, 0.875, 0.6364, 0.625, 0.6364, 0.625, 0.6364, 0.875, 0.6364, 0.875, 0.6591, 0.625, 0.6591, 0.625, 0.6591, 0.875, 0.6591, 0.875, 0.6818, 0.625, 0.6818, 0.625, 0.6818, 0.875, 0.6818, 0.875, 0.7045, 0.625, 0.7045, 0.625, 0.7045, 0.875, 0.7045, 0.875, 0.7273, 0.625, 0.7273, 0.125, 0.5, 0.375, 0.5, 0.375, 0.5227, 0.125, 0.5227, 0.125, 0.5227, 0.375, 0.5227, 0.375, 0.5455, 0.125, 0.5455, 0.125, 0.5455, 0.375, 0.5455, 0.375, 0.5682, 0.125, 0.5682, 0.125, 0.5682, 0.375, 0.5682, 0.375, 0.5909, 0.125, 0.5909, 0.125, 0.5909, 0.375, 0.5909, 0.375, 0.6136, 0.125, 0.6136, 0.125, 0.6136, 0.375, 0.6136, 0.375, 0.6364, 0.125, 0.6364, 0.125, 0.6364, 0.375, 0.6364, 0.375, 0.6591, 0.125, 0.6591, 0.125, 0.6591, 0.375, 0.6591, 0.375, 0.6818, 0.125, 0.6818, 0.125, 0.6818, 0.375, 0.6818, 0.375, 0.7045, 0.125, 0.7045, 0.125, 0.7045, 0.375, 0.7045, 0.375, 0.7273, 0.125, 0.7273, 0.6, 0.5, 0.625, 0.5, 0.625, 0.5227, 0.6, 0.5227, 0.6, 0.5227, 0.625, 0.5227, 0.625, 0.5455, 0.6, 0.5455, 0.6, 0.5455, 0.625, 0.5455, 0.625, 0.5682, 0.6, 0.5682, 0.6, 0.5682, 0.625, 0.5682, 0.625, 0.5909, 0.6, 0.5909, 0.6, 0.5909, 0.625, 0.5909, 0.625, 0.6136, 0.6, 0.6136, 0.6, 0.6136, 0.625, 0.6136, 0.625, 0.6364, 0.6, 0.6364, 0.6, 0.6364, 0.625, 0.6364, 0.625, 0.6591, 0.6, 0.6591, 0.6, 0.6591, 0.625, 0.6591, 0.625, 0.6818, 0.6, 0.6818, 0.6, 0.6818, 0.625, 0.6818, 0.625, 0.7045, 0.6, 0.7045, 0.6, 0.7045, 0.625, 0.7045, 0.625, 0.7273, 0.6, 0.7273, 0.6, 0.0, 0.625, 0.0, 0.625, 0.02273, 0.6, 0.02273, 0.6, 0.02273, 0.625, 0.02273, 0.625, 0.04545, 0.6, 0.04545, 0.6, 0.04545, 0.625, 0.04545, 0.625, 0.06818, 0.6, 0.06818, 0.6, 0.06818, 0.625, 0.06818, 0.625, 0.09091, 0.6, 0.09091, 0.6, 0.09091, 0.625, 0.09091, 0.625, 0.1136, 0.6, 0.1136, 0.6, 0.1136, 0.625, 0.1136, 0.625, 0.1364, 0.6, 0.1364, 0.6, 0.1364, 0.625, 0.1364, 0.625, 0.1591, 0.6, 0.1591, 0.6, 0.1591, 0.625, 0.1591, 0.625, 0.1818, 0.6, 0.1818, 0.6, 0.1818, 0.625, 0.1818, 0.625, 0.2045, 0.6, 0.2045, 0.6, 0.2045, 0.625, 0.2045, 0.625, 0.2273, 0.6, 0.2273, 0.375, 0.2045, 0.4, 0.2045, 0.4, 0.2273, 0.375, 0.2273, 0.375, 0.1818, 0.4, 0.1818, 0.4, 0.2045, 0.375, 0.2045, 0.375, 0.1591, 0.4, 0.1591, 0.4, 0.1818, 0.375, 0.1818, 0.375, 0.1364, 0.4, 0.1364, 0.4, 0.1591, 0.375, 0.1591, 0.375, 0.1136, 0.4, 0.1136, 0.4, 0.1364, 0.375, 0.1364, 0.375, 0.09091, 0.4, 0.09091, 0.4, 0.1136, 0.375, 0.1136, 0.375, 0.06818, 0.4, 0.06818, 0.4, 0.09091, 0.375, 0.09091, 0.375, 0.04545, 0.4, 0.04545, 0.4, 0.06818, 0.375, 0.06818, 0.375, 0.02273, 0.4, 0.02273, 0.4, 0.04545, 0.375, 0.04545, 0.375, 0.0, 0.4, 0.0, 0.4, 0.02273, 0.375, 0.02273, 0.4, 0.0, 0.425, 0.0, 0.425, 0.02273, 0.4, 0.02273, 0.425, 0.0, 0.45, 0.0, 0.45, 0.02273, 0.425, 0.02273, 0.45, 0.0, 0.475, 0.0, 0.475, 0.02273, 0.45, 0.02273, 0.475, 0.0, 0.5, 0.0, 0.5, 0.02273, 0.475, 0.02273, 0.5, 0.0, 0.525, 0.0, 0.525, 0.02273, 0.5, 0.02273, 0.525, 0.0, 0.55, 0.0, 0.55, 0.02273, 0.525, 0.02273, 0.55, 0.0, 0.575, 0.0, 0.575, 0.02273, 0.55, 0.02273, 0.575, 0.0, 0.6, 0.0, 0.6, 0.02273, 0.575, 0.02273, 0.375, 0.7045, 0.4, 0.7045, 0.4, 0.7273, 0.375, 0.7273, 0.375, 0.6818, 0.4, 0.6818, 0.4, 0.7045, 0.375, 0.7045, 0.375, 0.6591, 0.4, 0.6591, 0.4, 0.6818, 0.375, 0.6818, 0.375, 0.6364, 0.4, 0.6364, 0.4, 0.6591, 0.375, 0.6591, 0.375, 0.6136, 0.4, 0.6136, 0.4, 0.6364, 0.375, 0.6364, 0.6, 0.2273, 0.575, 0.2273, 0.575, 0.5227, 0.6, 0.5227, 0.6, 0.2045, 0.6, 0.2273, 0.6, 0.5227, 0.6, 0.5455, 0.375, 0.5909, 0.4, 0.5909, 0.4, 0.6136, 0.375, 0.6136, 0.6, 0.1818, 0.6, 0.2045, 0.6, 0.5455, 0.6, 0.5682, 0.6, 0.1591, 0.6, 0.1818, 0.6, 0.5682, 0.6, 0.5909, 0.6, 0.1364, 0.6, 0.1591, 0.6, 0.5909, 0.6, 0.6136, 0.6, 0.1136, 0.6, 0.1364, 0.6, 0.6136, 0.6, 0.6364, 0.6, 0.09091, 0.6, 0.1136, 0.6, 0.6364, 0.6, 0.6591, 0.6, 0.06818, 0.6, 0.09091, 0.6, 0.6591, 0.6, 0.6818, 0.6, 0.04545, 0.6, 0.06818, 0.6, 0.6818, 0.6, 0.7045, 0.6, 0.02273, 0.6, 0.04545, 0.6, 0.7045, 0.6, 0.7273, 0.375, 0.5682, 0.4, 0.5682, 0.4, 0.5909, 0.375, 0.5909, 0.575, 0.02273, 0.6, 0.02273, 0.6, 0.7273, 0.575, 0.7273, 0.55, 0.02273, 0.575, 0.02273, 0.575, 0.7273, 0.55, 0.7273, 0.525, 0.02273, 0.55, 0.02273, 0.55, 0.7273, 0.525, 0.7273, 0.5, 0.02273, 0.525, 0.02273, 0.525, 0.7273, 0.5, 0.7273, 0.475, 0.02273, 0.5, 0.02273, 0.5, 0.7273, 0.475, 0.7273, 0.45, 0.02273, 0.475, 0.02273, 0.475, 0.7273, 0.45, 0.7273, 0.425, 0.02273, 0.45, 0.02273, 0.45, 0.7273, 0.425, 0.7273, 0.4, 0.02273, 0.425, 0.02273, 0.425, 0.7273, 0.4, 0.7273, 0.375, 0.5455, 0.4, 0.5455, 0.4, 0.5682, 0.375, 0.5682, 0.4, 0.04545, 0.4, 0.02273, 0.4, 0.7273, 0.4, 0.7045, 0.4, 0.06818, 0.4, 0.04545, 0.4, 0.7045, 0.4, 0.6818, 0.4, 0.09091, 0.4, 0.06818, 0.4, 0.6818, 0.4, 0.6591, 0.4, 0.1136, 0.4, 0.09091, 0.4, 0.6591, 0.4, 0.6364, 0.4, 0.1364, 0.4, 0.1136, 0.4, 0.6364, 0.4, 0.6136, 0.4, 0.1591, 0.4, 0.1364, 0.4, 0.6136, 0.4, 0.5909, 0.4, 0.1818, 0.4, 0.1591, 0.4, 0.5909, 0.4, 0.5682, 0.4, 0.2045, 0.4, 0.1818, 0.4, 0.5682, 0.4, 0.5455, 0.375, 0.5227, 0.4, 0.5227, 0.4, 0.5455, 0.375, 0.5455, 0.4, 0.2273, 0.4, 0.2045, 0.4, 0.5455, 0.4, 0.5227, 0.425, 0.2273, 0.4, 0.2273, 0.4, 0.5227, 0.425, 0.5227, 0.45, 0.2273, 0.425, 0.2273, 0.425, 0.5227, 0.45, 0.5227, 0.475, 0.2273, 0.45, 0.2273, 0.45, 0.5227, 0.475, 0.5227, 0.5, 0.2273, 0.475, 0.2273, 0.475, 0.5227, 0.5, 0.5227, 0.525, 0.2273, 0.5, 0.2273, 0.5, 0.5227, 0.525, 0.5227, 0.55, 0.2273, 0.525, 0.2273, 0.525, 0.5227, 0.55, 0.5227, 0.575, 0.2273, 0.55, 0.2273, 0.55, 0.5227, 0.575, 0.5227, 0.375, 0.5, 0.4, 0.5, 0.4, 0.5227, 0.375, 0.5227, 0.4, 0.5, 0.425, 0.5, 0.425, 0.5227, 0.4, 0.5227, 0.425, 0.5, 0.45, 0.5, 0.45, 0.5227, 0.425, 0.5227, 0.45, 0.5, 0.475, 0.5, 0.475, 0.5227, 0.45, 0.5227, 0.475, 0.5, 0.5, 0.5, 0.5, 0.5227, 0.475, 0.5227, 0.5, 0.5, 0.525, 0.5, 0.525, 0.5227, 0.5, 0.5227, 0.525, 0.5, 0.55, 0.5, 0.55, 0.5227, 0.525, 0.5227, 0.55, 0.5, 0.575, 0.5, 0.575, 0.5227, 0.55, 0.5227, 0.575, 0.5, 0.6, 0.5, 0.6, 0.5227, 0.575, 0.5227, 0.375, 0.75, 0.4, 0.75, 0.4, 1.0, 0.375, 1.0, 0.4, 0.75, 0.425, 0.75, 0.425, 1.0, 0.4, 1.0, 0.425, 0.75, 0.45, 0.75, 0.45, 1.0, 0.425, 1.0, 0.45, 0.75, 0.475, 0.75, 0.475, 1.0, 0.45, 1.0, 0.475, 0.75, 0.5, 0.75, 0.5, 1.0, 0.475, 1.0, 0.5, 0.75, 0.525, 0.75, 0.525, 1.0, 0.5, 1.0, 0.525, 0.75, 0.55, 0.75, 0.55, 1.0, 0.525, 1.0, 0.55, 0.75, 0.575, 0.75, 0.575, 1.0, 0.55, 1.0, 0.575, 0.75, 0.6, 0.75, 0.6, 1.0, 0.575, 1.0, 0.375, 0.7273, 0.4, 0.7273, 0.4, 0.75, 0.375, 0.75, 0.4, 0.7273, 0.425, 0.7273, 0.425, 0.75, 0.4, 0.75, 0.425, 0.7273, 0.45, 0.7273, 0.45, 0.75, 0.425, 0.75, 0.45, 0.7273, 0.475, 0.7273, 0.475, 0.75, 0.45, 0.75, 0.475, 0.7273, 0.5, 0.7273, 0.5, 0.75, 0.475, 0.75, 0.5, 0.7273, 0.525, 0.7273, 0.525, 0.75, 0.5, 0.75, 0.525, 0.7273, 0.55, 0.7273, 0.55, 0.75, 0.525, 0.75, 0.55, 0.7273, 0.575, 0.7273, 0.575, 0.75, 0.55, 0.75, 0.575, 0.7273, 0.6, 0.7273, 0.6, 0.75, 0.575, 0.75, 0.375, 0.25, 0.4, 0.25, 0.4, 0.5, 0.375, 0.5, 0.4, 0.25, 0.425, 0.25, 0.425, 0.5, 0.4, 0.5, 0.425, 0.25, 0.45, 0.25, 0.45, 0.5, 0.425, 0.5, 0.45, 0.25, 0.475, 0.25, 0.475, 0.5, 0.45, 0.5, 0.475, 0.25, 0.5, 0.25, 0.5, 0.5, 0.475, 0.5, 0.5, 0.25, 0.525, 0.25, 0.525, 0.5, 0.5, 0.5, 0.525, 0.25, 0.55, 0.25, 0.55, 0.5, 0.525, 0.5, 0.55, 0.25, 0.575, 0.25, 0.575, 0.5, 0.55, 0.5, 0.575, 0.25, 0.6, 0.25, 0.6, 0.5, 0.575, 0.5, 0.375, 0.2273, 0.4, 0.2273, 0.4, 0.25, 0.375, 0.25, 0.4, 0.2273, 0.425, 0.2273, 0.425, 0.25, 0.4, 0.25, 0.425, 0.2273, 0.45, 0.2273, 0.45, 0.25, 0.425, 0.25, 0.45, 0.2273, 0.475, 0.2273, 0.475, 0.25, 0.45, 0.25, 0.475, 0.2273, 0.5, 0.2273, 0.5, 0.25, 0.475, 0.25, 0.5, 0.2273, 0.525, 0.2273, 0.525, 0.25, 0.5, 0.25, 0.525, 0.2273, 0.55, 0.2273, 0.55, 0.25, 0.525, 0.25, 0.55, 0.2273, 0.575, 0.2273, 0.575, 0.25, 0.55, 0.25, 0.575, 0.2273, 0.6, 0.2273, 0.6, 0.25, 0.575, 0.25])
me_cube_010.materials.append(mat_material_035)
me_cube_010.update()
me_cube_009 = bpy.data.meshes.new('Cube.009')
me_cube_009.from_pydata([(-1.0, -1.0, -1.0), (-1.0, -1.0, 1.0), (-1.0, 1.0, -1.0), (-1.0, 1.0, 1.0), (1.0, -1.0, -1.0), (1.0, -1.0, 1.0), (1.0, 1.0, -1.0), (1.0, 1.0, 1.0)], [], [(0, 1, 3, 2), (2, 3, 7, 6), (6, 7, 5, 4), (4, 5, 1, 0), (2, 6, 4, 0), (7, 3, 1, 5)])
_uv = me_cube_009.uv_layers.new(name='UVMap')
_uv.uv.foreach_set('vector', [0.375, 0.0, 0.625, 0.0, 0.625, 0.25, 0.375, 0.25, 0.375, 0.25, 0.625, 0.25, 0.625, 0.5, 0.375, 0.5, 0.375, 0.5, 0.625, 0.5, 0.625, 0.75, 0.375, 0.75, 0.375, 0.75, 0.625, 0.75, 0.625, 1.0, 0.375, 1.0, 0.125, 0.5, 0.375, 0.5, 0.375, 0.75, 0.125, 0.75, 0.625, 0.5, 0.875, 0.5, 0.875, 0.75, 0.625, 0.75])
me_cube_009.materials.append(mat_material_034)
me_cube_009.update()

# ---- objects
ob_cube_003 = bpy.data.objects.new('Cube.003', me_cube_012)
ob_cube_002 = bpy.data.objects.new('Cube.002', me_cube_010)
ob_cube_001 = bpy.data.objects.new('Cube.001', me_cube_009)
ob_camera_0 = bpy.data.objects.new('Camera 0', cam_camera_0_001)
ob_camera_1 = bpy.data.objects.new('Camera 1', cam_camera_1_001)
ob_camera_2 = bpy.data.objects.new('Camera 2', cam_camera_2_001)
ob_camera_3 = bpy.data.objects.new('Camera 3', cam_camera_3_001)
ob_sun_0 = bpy.data.objects.new('Sun 0', light_sun_0_001)
ob_sun_1 = bpy.data.objects.new('Sun 1', light_sun_1_001)
ob_sun_2 = bpy.data.objects.new('Sun 2', light_sun_2_001)
ob_sun_3 = bpy.data.objects.new('Sun 3', light_sun_3_001)

# ---- transforms, parenting, visibility, modifiers, constraints
ob_cube_003.parent = ob_cube_001
ob_cube_003.matrix_parent_inverse = Matrix(((0.4545, -0.0, 0.0, -0.0), (-0.0, 4.0, -0.0, 0.0), (0.0, -0.0, 40.0, -19.6), (-0.0, 0.0, -0.0, 1.0)))
ob_cube_003.location = (1.8, 0.0, 0.24)
ob_cube_003.scale = (0.02, 0.23, 0.24)
ob_cube_002.parent = ob_cube_001
ob_cube_002.matrix_parent_inverse = Matrix(((0.4545, -0.0, 0.0, -0.0), (-0.0, 4.0, -0.0, 0.0), (0.0, -0.0, 40.0, -19.6), (-0.0, 0.0, -0.0, 1.0)))
ob_cube_002.location = (-1.8, 0.0, 0.24)
ob_cube_002.scale = (0.02, 0.23, 0.24)
ob_cube_001.location = (0.0, 0.0, 0.49)
ob_cube_001.scale = (2.2, 0.25, 0.025)
ob_camera_0.location = (10.0, 10.0, 10.0)
ob_camera_0.rotation_euler = (1.047, 0.0, 2.356)
ob_camera_1.location = (10.0, -10.0, 10.0)
ob_camera_1.rotation_euler = (1.047, 0.0, 0.7854)
ob_camera_2.location = (-10.0, 10.0, 10.0)
ob_camera_2.rotation_euler = (1.047, 0.0, -2.356)
ob_camera_3.location = (-10.0, -10.0, 10.0)
ob_camera_3.rotation_euler = (1.047, 0.0, -0.7854)
ob_sun_0.location = (10.0, 10.0, 10.0)
ob_sun_1.location = (10.0, -10.0, 10.0)
ob_sun_2.location = (-10.0, 10.0, 10.0)
ob_sun_3.location = (-10.0, -10.0, 10.0)

# ---- collection membership
col_collection.objects.link(ob_cube_003)
col_collection.objects.link(ob_cube_002)
col_collection.objects.link(ob_cube_001)
col_cameras.objects.link(ob_camera_0)
col_cameras.objects.link(ob_camera_1)
col_cameras.objects.link(ob_camera_2)
col_cameras.objects.link(ob_camera_3)
col_lights.objects.link(ob_sun_0)
col_lights.objects.link(ob_sun_1)
col_lights.objects.link(ob_sun_2)
col_lights.objects.link(ob_sun_3)

# ---- scene / render settings (as saved in the file)
scene.camera = ob_camera_3
scene.frame_start = 1; scene.frame_end = 250; scene.frame_set(1)
scene.render.engine = 'BLENDER_EEVEE_NEXT'
scene.render.film_transparent = True
scene.cycles.sampling_pattern = 'TABULATED_SOBOL'
scene.view_settings.view_transform = 'Filmic'
bpy.context.view_layer.update()
